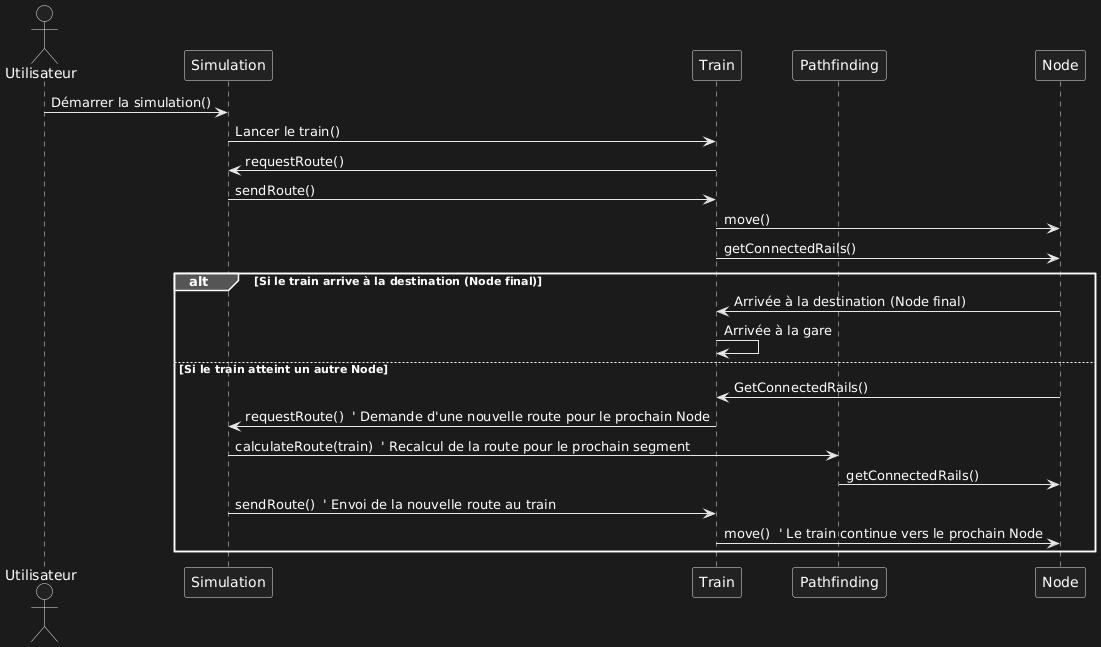

The diagram above was rendered by PlantUML. Its source (embedded in the PNG):
@startuml
actor User as "Utilisateur"
participant Simulation
participant Train
participant Pathfinding
participant Node

' 1. L'utilisateur lance la simulation
User -> Simulation : Démarrer la simulation()

' 2. La simulation lance les trains
Simulation -> Train : Lancer le train()

' 3. Le train demande la route à la simulation
Train -> Simulation : requestRoute()

' 4. La simulation envoie la route au train
Simulation -> Train : sendRoute()

' 5. Le train commence à se déplacer
Train -> Node : move()

' 6. Le train atteint un Node
Train -> Node : getConnectedRails()
alt Si le train arrive à la destination (Node final)
    Node -> Train : Arrivée à la destination (Node final)
    Train -> Train : Arrivée à la gare
else Si le train atteint un autre Node
    Node -> Train : GetConnectedRails()
    Train -> Simulation : requestRoute()  ' Demande d'une nouvelle route pour le prochain Node
    Simulation -> Pathfinding : calculateRoute(train)  ' Recalcul de la route pour le prochain segment
    Pathfinding -> Node : getConnectedRails()
    Simulation -> Train : sendRoute()  ' Envoi de la nouvelle route au train
    Train -> Node : move()  ' Le train continue vers le prochain Node
end
@enduml